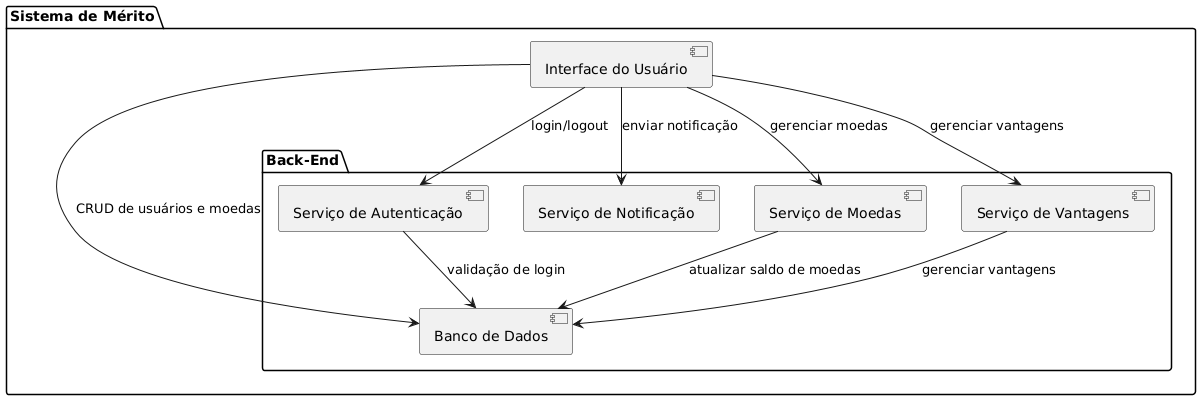

The diagram above was rendered by PlantUML. Its source (embedded in the PNG):
@startuml
package "Sistema de Mérito" {
    
    package "Back-End" {
        [Banco de Dados] 
        [Serviço de Autenticação]
        [Serviço de Notificação]
        [Serviço de Moedas]
        [Serviço de Vantagens]
    }

    [Interface do Usuário]

    [Interface do Usuário] --> [Serviço de Autenticação] : login/logout
    [Interface do Usuário] --> [Serviço de Notificação] : enviar notificação
    [Interface do Usuário] --> [Serviço de Moedas] : gerenciar moedas
    [Interface do Usuário] --> [Serviço de Vantagens] : gerenciar vantagens
    [Interface do Usuário] --> [Banco de Dados] : CRUD de usuários e moedas
    [Serviço de Autenticação] --> [Banco de Dados] : validação de login
    [Serviço de Moedas] --> [Banco de Dados] : atualizar saldo de moedas
    [Serviço de Vantagens] --> [Banco de Dados] : gerenciar vantagens
}
@enduml